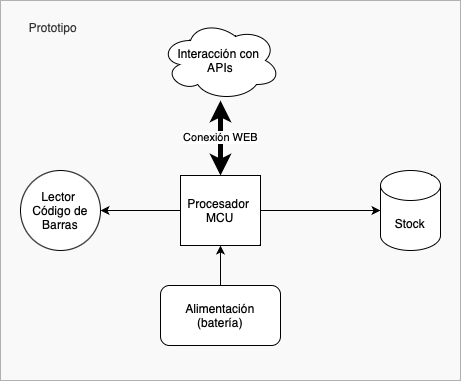

The diagram above was exported from draw.io. Its source (the exported page's mxGraphModel, read from the mxfile embedded in the PNG):
<mxGraphModel dx="1035" dy="638" grid="1" gridSize="10" guides="1" tooltips="1" connect="1" arrows="1" fold="1" page="1" pageScale="1" pageWidth="827" pageHeight="1169" math="0" shadow="0">
  <root>
    <mxCell id="0" />
    <mxCell id="1" parent="0" />
    <mxCell id="dgd5Meo6TAFXTbZexTjt-13" value="&lt;span style=&quot;white-space: pre;&quot;&gt;&#09;&lt;br/&gt;&lt;/span&gt;&lt;span style=&quot;white-space: pre;&quot;&gt;&#09;&lt;/span&gt;Prototipo" style="rounded=0;whiteSpace=wrap;html=1;fillColor=#f5f5f5;fontColor=#333333;strokeColor=#666666;opacity=50;align=left;verticalAlign=top;" vertex="1" parent="1">
      <mxGeometry x="210" y="500" width="460" height="380" as="geometry" />
    </mxCell>
    <mxCell id="dgd5Meo6TAFXTbZexTjt-3" value="" style="edgeStyle=orthogonalEdgeStyle;rounded=0;orthogonalLoop=1;jettySize=auto;html=1;" edge="1" parent="1" source="dgd5Meo6TAFXTbZexTjt-1" target="dgd5Meo6TAFXTbZexTjt-2">
      <mxGeometry relative="1" as="geometry" />
    </mxCell>
    <mxCell id="dgd5Meo6TAFXTbZexTjt-5" value="Conexión WEB" style="edgeStyle=orthogonalEdgeStyle;rounded=0;orthogonalLoop=1;jettySize=auto;html=1;startArrow=classic;startFill=1;strokeWidth=5;" edge="1" parent="1" source="dgd5Meo6TAFXTbZexTjt-1" target="dgd5Meo6TAFXTbZexTjt-4">
      <mxGeometry relative="1" as="geometry" />
    </mxCell>
    <mxCell id="dgd5Meo6TAFXTbZexTjt-10" style="edgeStyle=orthogonalEdgeStyle;rounded=0;orthogonalLoop=1;jettySize=auto;html=1;exitX=1;exitY=0.5;exitDx=0;exitDy=0;entryX=0;entryY=0.5;entryDx=0;entryDy=0;entryPerimeter=0;" edge="1" parent="1" source="dgd5Meo6TAFXTbZexTjt-1" target="dgd5Meo6TAFXTbZexTjt-7">
      <mxGeometry relative="1" as="geometry" />
    </mxCell>
    <mxCell id="dgd5Meo6TAFXTbZexTjt-1" value="Procesador&amp;nbsp;&lt;br&gt;MCU" style="rounded=0;whiteSpace=wrap;html=1;" vertex="1" parent="1">
      <mxGeometry x="390" y="675" width="80" height="70" as="geometry" />
    </mxCell>
    <mxCell id="dgd5Meo6TAFXTbZexTjt-2" value="Lector &lt;br&gt;Código de Barras" style="ellipse;whiteSpace=wrap;html=1;rounded=0;" vertex="1" parent="1">
      <mxGeometry x="230" y="670" width="80" height="80" as="geometry" />
    </mxCell>
    <mxCell id="dgd5Meo6TAFXTbZexTjt-4" value="Interacción con&amp;nbsp;&lt;br&gt;APIs" style="ellipse;shape=cloud;whiteSpace=wrap;html=1;rounded=0;" vertex="1" parent="1">
      <mxGeometry x="370" y="520" width="120" height="80" as="geometry" />
    </mxCell>
    <mxCell id="dgd5Meo6TAFXTbZexTjt-7" value="Stock" style="shape=cylinder3;whiteSpace=wrap;html=1;boundedLbl=1;backgroundOutline=1;size=15;" vertex="1" parent="1">
      <mxGeometry x="590" y="670" width="60" height="80" as="geometry" />
    </mxCell>
    <mxCell id="dgd5Meo6TAFXTbZexTjt-12" value="" style="edgeStyle=orthogonalEdgeStyle;rounded=0;orthogonalLoop=1;jettySize=auto;html=1;" edge="1" parent="1" source="dgd5Meo6TAFXTbZexTjt-11" target="dgd5Meo6TAFXTbZexTjt-1">
      <mxGeometry relative="1" as="geometry" />
    </mxCell>
    <mxCell id="dgd5Meo6TAFXTbZexTjt-11" value="Alimentación&lt;br&gt;(batería)" style="rounded=1;whiteSpace=wrap;html=1;" vertex="1" parent="1">
      <mxGeometry x="370" y="785" width="120" height="60" as="geometry" />
    </mxCell>
  </root>
</mxGraphModel>